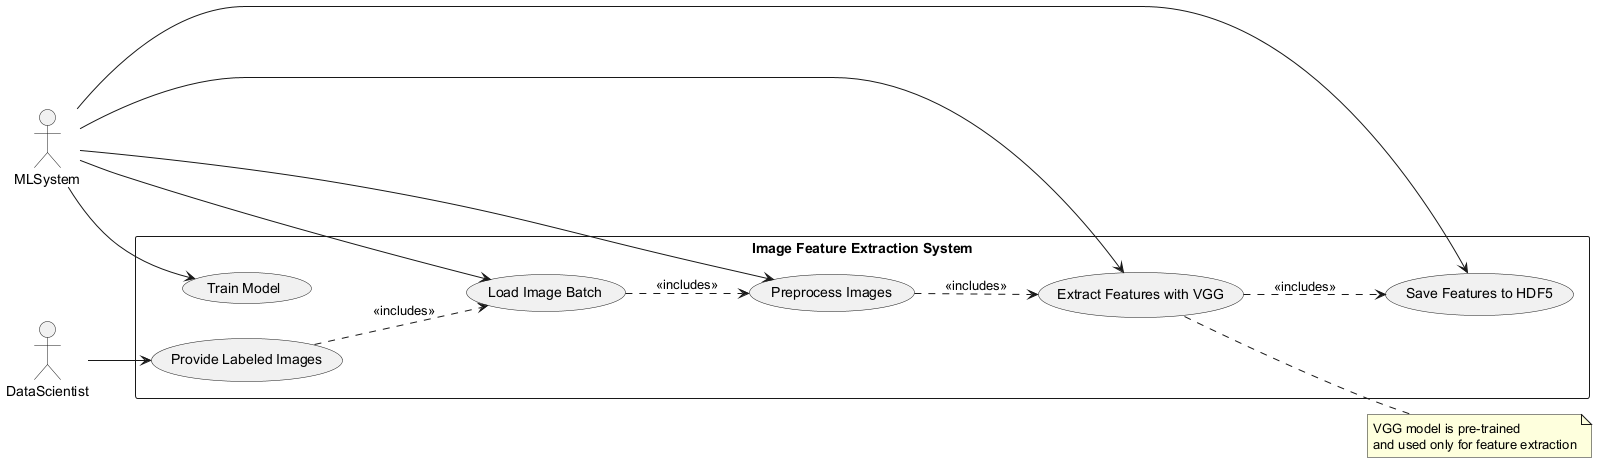

The diagram above was rendered by PlantUML. Its source (embedded in the PNG):
@startuml
left to right direction
actor DataScientist
actor MLSystem

rectangle "Image Feature Extraction System" {
  usecase "Provide Labeled Images" as UC1
  usecase "Load Image Batch" as UC2
  usecase "Preprocess Images" as UC3
  usecase "Extract Features with VGG" as UC4 
  usecase "Save Features to HDF5" as UC5
  usecase "Train Model" as UC6
}

DataScientist --> UC1
MLSystem --> UC2
MLSystem --> UC3
MLSystem --> UC4
MLSystem --> UC5
MLSystem --> UC6

UC1 ..> UC2 : <<includes>>
UC2 ..> UC3 : <<includes>>
UC3 ..> UC4 : <<includes>>
UC4 ..> UC5 : <<includes>>

note right of UC4
  VGG model is pre-trained
  and used only for feature extraction
end note
@enduml